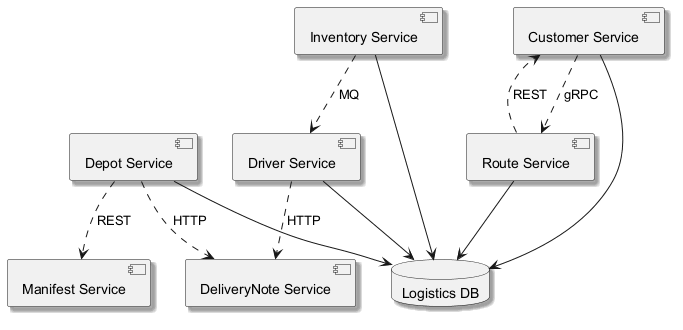

The diagram above was rendered by PlantUML. Its source (embedded in the PNG):
@startuml
skinparam backgroundColor #FFFFFF
skinparam classBackgroundColor #F1F8E9
skinparam classBorderColor #33691E
skinparam shadowing true
component "DeliveryNote Service" as C_DeliveryNoteService
component "Depot Service" as C_DepotService
component "Customer Service" as C_CustomerService
component "Route Service" as C_RouteService
component "Driver Service" as C_DriverService
component "Inventory Service" as C_InventoryService
component "Manifest Service" as C_ManifestService
database "Logistics DB" as DB_logistics
C_DepotService --> DB_logistics
C_CustomerService --> DB_logistics
C_RouteService --> DB_logistics
C_DriverService --> DB_logistics
C_InventoryService --> DB_logistics
C_InventoryService ..> C_DriverService : MQ
C_DepotService ..> C_ManifestService : REST
C_DepotService ..> C_DeliveryNoteService : HTTP
C_CustomerService ..> C_RouteService : gRPC
C_DriverService ..> C_DeliveryNoteService : HTTP
C_RouteService ..> C_CustomerService : REST
@enduml